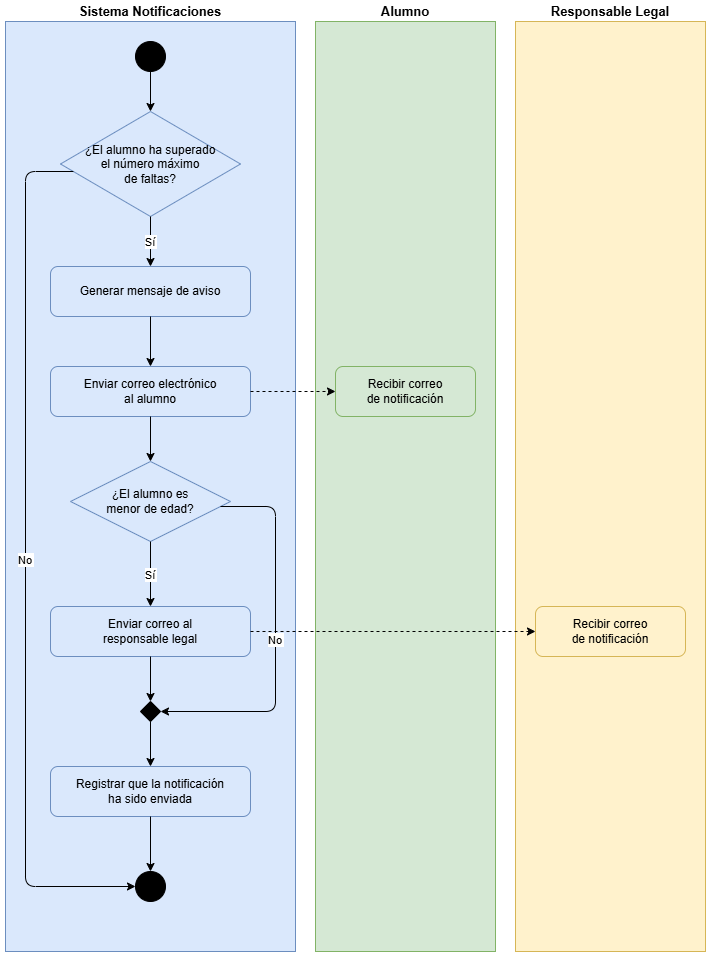

The diagram above was exported from draw.io. Its source (the exported page's mxGraphModel, read from the mxfile embedded in the PNG):
<mxGraphModel dx="1821" dy="987" grid="1" gridSize="10" guides="1" tooltips="1" connect="1" arrows="1" fold="1" page="1" pageScale="1" pageWidth="827" pageHeight="1169" math="0" shadow="0">
  <root>
    <mxCell id="0" />
    <mxCell id="1" parent="0" />
    <mxCell id="100" parent="1" style="shape=pool;startSize=30;horizontal=1;fillColor=#dae8fc;strokeColor=#6c8ebf;fontStyle=1;fontSize=13;labelPosition=center;verticalLabelPosition=top;align=center;verticalAlign=bottom;" value="Sistema Notificaciones" vertex="1">
      <mxGeometry height="930" width="290" x="60" y="80" as="geometry" />
    </mxCell>
    <mxCell id="200" parent="1" style="shape=pool;startSize=30;horizontal=1;fillColor=#d5e8d4;strokeColor=#82b366;fontStyle=1;fontSize=13;labelPosition=center;verticalLabelPosition=top;align=center;verticalAlign=bottom;" value="Alumno" vertex="1">
      <mxGeometry height="930" width="180" x="370" y="80" as="geometry" />
    </mxCell>
    <mxCell id="300" parent="1" style="shape=pool;startSize=30;horizontal=1;fillColor=#fff2cc;strokeColor=#d6b656;fontStyle=1;fontSize=13;labelPosition=center;verticalLabelPosition=top;align=center;verticalAlign=bottom;" value="Responsable Legal" vertex="1">
      <mxGeometry height="930" width="190" x="570" y="80" as="geometry" />
    </mxCell>
    <mxCell id="10" parent="1" style="ellipse;fillColor=#000000;strokeColor=#000000;" value="" vertex="1">
      <mxGeometry height="30" width="30" x="190" y="100" as="geometry" />
    </mxCell>
    <mxCell id="15" parent="1" style="rhombus;whiteSpace=wrap;html=1;fillColor=#dae8fc;strokeColor=#6c8ebf;fontSize=12;" value="¿El alumno ha superado&lt;br&gt;el número máximo&lt;br&gt;de faltas?" vertex="1">
      <mxGeometry height="105" width="180" x="115" y="170" as="geometry" />
    </mxCell>
    <mxCell id="30" parent="1" style="rounded=1;whiteSpace=wrap;html=1;fillColor=#dae8fc;strokeColor=#6c8ebf;fontSize=12;" value="Generar mensaje de aviso" vertex="1">
      <mxGeometry height="50" width="200" x="105" y="325" as="geometry" />
    </mxCell>
    <mxCell id="40" parent="1" style="rounded=1;whiteSpace=wrap;html=1;fillColor=#dae8fc;strokeColor=#6c8ebf;fontSize=12;" value="Enviar correo electrónico&#10;al alumno" vertex="1">
      <mxGeometry height="50" width="200" x="105" y="425" as="geometry" />
    </mxCell>
    <mxCell id="41" parent="1" style="rounded=1;whiteSpace=wrap;html=1;fillColor=#d5e8d4;strokeColor=#82b366;fontSize=12;" value="Recibir correo&#10;de notificación" vertex="1">
      <mxGeometry height="50" width="140" x="390" y="425" as="geometry" />
    </mxCell>
    <mxCell id="50" parent="1" style="rhombus;whiteSpace=wrap;html=1;fillColor=#dae8fc;strokeColor=#6c8ebf;fontSize=12;" value="¿El alumno es&#10;menor de edad?" vertex="1">
      <mxGeometry height="80" width="160" x="125" y="520" as="geometry" />
    </mxCell>
    <mxCell id="60" parent="1" style="rounded=1;whiteSpace=wrap;html=1;fillColor=#dae8fc;strokeColor=#6c8ebf;fontSize=12;" value="Enviar correo al&lt;br&gt;responsable legal" vertex="1">
      <mxGeometry height="50" width="200" x="105" y="665" as="geometry" />
    </mxCell>
    <mxCell id="61" parent="1" style="rounded=1;whiteSpace=wrap;html=1;fillColor=#fff2cc;strokeColor=#d6b656;fontSize=12;" value="Recibir correo&lt;br&gt;de notificación" vertex="1">
      <mxGeometry height="50" width="150" x="590" y="665" as="geometry" />
    </mxCell>
    <mxCell id="70" parent="1" style="rhombus;fillColor=#000000;strokeColor=#000000;size=10;" value="" vertex="1">
      <mxGeometry height="20" width="20" x="195" y="760" as="geometry" />
    </mxCell>
    <mxCell id="80" parent="1" style="rounded=1;whiteSpace=wrap;html=1;fillColor=#dae8fc;strokeColor=#6c8ebf;fontSize=12;" value="Registrar que la notificación&#10;ha sido enviada" vertex="1">
      <mxGeometry height="50" width="200" x="105" y="825" as="geometry" />
    </mxCell>
    <mxCell id="90" parent="1" style="ellipse;fillColor=#000000;strokeColor=#000000;double=1;" value="" vertex="1">
      <mxGeometry height="30" width="30" x="190" y="930" as="geometry" />
    </mxCell>
    <mxCell id="e0" edge="1" parent="1" source="10" style="edgeStyle=orthogonalEdgeStyle;" target="15">
      <mxGeometry relative="1" as="geometry" />
    </mxCell>
    <mxCell id="e1" edge="1" parent="1" source="15" style="edgeStyle=orthogonalEdgeStyle;" target="30" value="Sí">
      <mxGeometry relative="1" as="geometry" />
    </mxCell>
    <mxCell id="e1b" edge="1" parent="1" source="15" style="edgeStyle=orthogonalEdgeStyle;entryX=0;entryY=0.5;entryDx=0;entryDy=0;" target="90" value="No">
      <mxGeometry relative="1" as="geometry">
        <Array as="points">
          <mxPoint x="80" y="230" />
          <mxPoint x="80" y="945" />
        </Array>
        <mxPoint x="90" y="990" as="targetPoint" />
      </mxGeometry>
    </mxCell>
    <mxCell id="e2" edge="1" parent="1" source="30" style="edgeStyle=orthogonalEdgeStyle;" target="40">
      <mxGeometry relative="1" as="geometry" />
    </mxCell>
    <mxCell id="e3" edge="1" parent="1" source="40" style="edgeStyle=orthogonalEdgeStyle;dashed=1;" target="41">
      <mxGeometry relative="1" as="geometry" />
    </mxCell>
    <mxCell id="e4" edge="1" parent="1" source="40" style="edgeStyle=orthogonalEdgeStyle;" target="50">
      <mxGeometry relative="1" as="geometry" />
    </mxCell>
    <mxCell id="e5" edge="1" parent="1" source="50" style="edgeStyle=orthogonalEdgeStyle;" target="60" value="Sí">
      <mxGeometry relative="1" as="geometry" />
    </mxCell>
    <mxCell id="e6" edge="1" parent="1" source="60" style="edgeStyle=orthogonalEdgeStyle;dashed=1;" target="61">
      <mxGeometry relative="1" as="geometry" />
    </mxCell>
    <mxCell id="e7" edge="1" parent="1" source="50" style="edgeStyle=orthogonalEdgeStyle;" target="70" value="No">
      <mxGeometry relative="1" as="geometry">
        <Array as="points">
          <mxPoint x="330" y="565" />
          <mxPoint x="330" y="770" />
        </Array>
      </mxGeometry>
    </mxCell>
    <mxCell id="e8" edge="1" parent="1" source="60" style="edgeStyle=orthogonalEdgeStyle;" target="70">
      <mxGeometry relative="1" as="geometry" />
    </mxCell>
    <mxCell id="e9" edge="1" parent="1" source="70" style="edgeStyle=orthogonalEdgeStyle;" target="80">
      <mxGeometry relative="1" as="geometry" />
    </mxCell>
    <mxCell id="e10" edge="1" parent="1" source="80" style="edgeStyle=orthogonalEdgeStyle;" target="90">
      <mxGeometry relative="1" as="geometry" />
    </mxCell>
  </root>
</mxGraphModel>